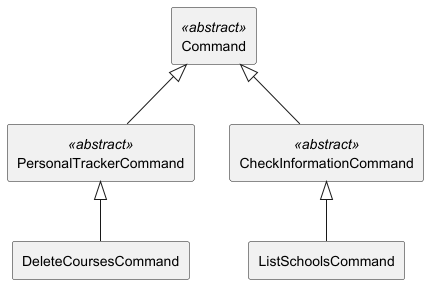

The diagram above was rendered by PlantUML. Its source (embedded in the PNG):
@startuml

skinparam componentStyle rectangle

component PersonalTrackerCommand <<abstract>>
component CheckInformationCommand <<abstract>>
component ListSchoolsCommand
component DeleteCoursesCommand
component Command <<abstract>>

PersonalTrackerCommand -up-|> Command
CheckInformationCommand -up-|> Command

ListSchoolsCommand -up-|> CheckInformationCommand
DeleteCoursesCommand -up-|> PersonalTrackerCommand

@enduml